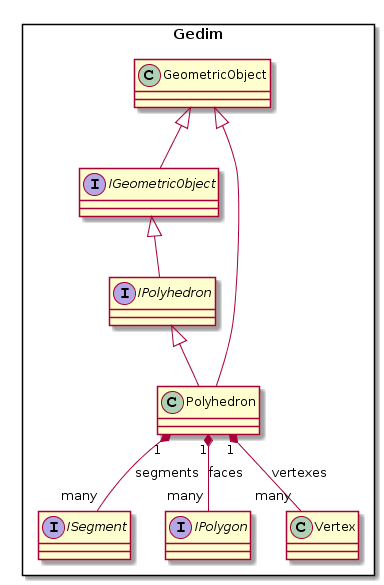

The diagram above was rendered by PlantUML. Its source (embedded in the PNG):
@startuml
package Gedim <<Rectangle>> {
    interface IGeometricObject
    interface ISegment
    interface IPolygon
    interface IPolyhedron

    class Vertex
    class GeometricObject
    class Polyhedron
}

GeometricObject <|-- IGeometricObject
IGeometricObject <|-- IPolyhedron
IPolyhedron <|-- Polyhedron
GeometricObject <|-- Polyhedron

Polyhedron "1" *-- "many" Vertex : vertexes
Polyhedron "1" *-- "many" ISegment : segments
Polyhedron "1" *-- "many" IPolygon : faces
@enduml